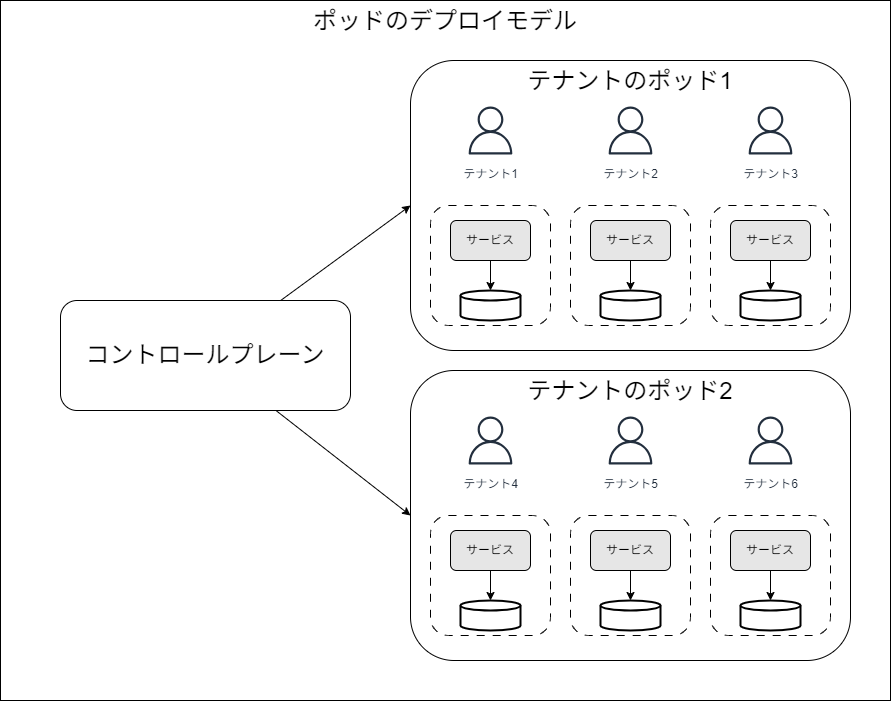

The diagram above was exported from draw.io. Its source (the exported page's mxGraphModel, read from the mxfile embedded in the PNG):
<mxGraphModel dx="2526" dy="2000" grid="1" gridSize="10" guides="1" tooltips="1" connect="1" arrows="1" fold="1" page="1" pageScale="1" pageWidth="850" pageHeight="1100" math="0" shadow="0">
  <root>
    <mxCell id="0" />
    <mxCell id="1" parent="0" />
    <mxCell id="48" value="ポッドのデプロイモデル" style="rounded=0;whiteSpace=wrap;html=1;fontSize=24;verticalAlign=top;" vertex="1" parent="1">
      <mxGeometry x="-440" y="-70" width="890" height="700" as="geometry" />
    </mxCell>
    <mxCell id="2" value="&lt;font style=&quot;font-size: 24px;&quot;&gt;テナントのポッド1&lt;/font&gt;" style="rounded=1;whiteSpace=wrap;html=1;verticalAlign=top;" vertex="1" parent="1">
      <mxGeometry x="-30" y="-10" width="440" height="290" as="geometry" />
    </mxCell>
    <mxCell id="7" value="" style="rounded=1;whiteSpace=wrap;html=1;dashed=1;dashPattern=8 8;" vertex="1" parent="1">
      <mxGeometry x="-10" y="135" width="120" height="120" as="geometry" />
    </mxCell>
    <mxCell id="8" value="サービス" style="rounded=1;whiteSpace=wrap;html=1;fillColor=#E6E6E6;" vertex="1" parent="1">
      <mxGeometry x="10" y="150" width="80" height="40" as="geometry" />
    </mxCell>
    <mxCell id="9" value="" style="strokeWidth=2;html=1;shape=mxgraph.flowchart.database;whiteSpace=wrap;" vertex="1" parent="1">
      <mxGeometry x="20" y="220" width="60" height="30" as="geometry" />
    </mxCell>
    <mxCell id="10" style="edgeStyle=none;html=1;entryX=0.5;entryY=0;entryDx=0;entryDy=0;entryPerimeter=0;" edge="1" parent="1" source="8" target="9">
      <mxGeometry relative="1" as="geometry" />
    </mxCell>
    <mxCell id="15" value="" style="rounded=1;whiteSpace=wrap;html=1;dashed=1;dashPattern=8 8;" vertex="1" parent="1">
      <mxGeometry x="130" y="135" width="120" height="120" as="geometry" />
    </mxCell>
    <mxCell id="16" value="サービス" style="rounded=1;whiteSpace=wrap;html=1;fillColor=#E6E6E6;" vertex="1" parent="1">
      <mxGeometry x="150" y="150" width="80" height="40" as="geometry" />
    </mxCell>
    <mxCell id="17" value="" style="strokeWidth=2;html=1;shape=mxgraph.flowchart.database;whiteSpace=wrap;" vertex="1" parent="1">
      <mxGeometry x="160" y="220" width="60" height="30" as="geometry" />
    </mxCell>
    <mxCell id="18" style="edgeStyle=none;html=1;entryX=0.5;entryY=0;entryDx=0;entryDy=0;entryPerimeter=0;" edge="1" parent="1" source="16" target="17">
      <mxGeometry relative="1" as="geometry" />
    </mxCell>
    <mxCell id="19" value="" style="rounded=1;whiteSpace=wrap;html=1;dashed=1;dashPattern=8 8;" vertex="1" parent="1">
      <mxGeometry x="270" y="135" width="120" height="120" as="geometry" />
    </mxCell>
    <mxCell id="20" value="サービス" style="rounded=1;whiteSpace=wrap;html=1;fillColor=#E6E6E6;" vertex="1" parent="1">
      <mxGeometry x="290" y="150" width="80" height="40" as="geometry" />
    </mxCell>
    <mxCell id="21" value="" style="strokeWidth=2;html=1;shape=mxgraph.flowchart.database;whiteSpace=wrap;" vertex="1" parent="1">
      <mxGeometry x="300" y="220" width="60" height="30" as="geometry" />
    </mxCell>
    <mxCell id="22" style="edgeStyle=none;html=1;entryX=0.5;entryY=0;entryDx=0;entryDy=0;entryPerimeter=0;" edge="1" parent="1" source="20" target="21">
      <mxGeometry relative="1" as="geometry" />
    </mxCell>
    <mxCell id="23" value="テナント1" style="sketch=0;outlineConnect=0;fontColor=#232F3E;gradientColor=none;strokeColor=#232F3E;fillColor=#ffffff;dashed=0;verticalLabelPosition=bottom;verticalAlign=top;align=center;html=1;fontSize=12;fontStyle=0;aspect=fixed;shape=mxgraph.aws4.resourceIcon;resIcon=mxgraph.aws4.user;" vertex="1" parent="1">
      <mxGeometry x="20" y="30" width="60" height="60" as="geometry" />
    </mxCell>
    <mxCell id="24" value="テナント2" style="sketch=0;outlineConnect=0;fontColor=#232F3E;gradientColor=none;strokeColor=#232F3E;fillColor=#ffffff;dashed=0;verticalLabelPosition=bottom;verticalAlign=top;align=center;html=1;fontSize=12;fontStyle=0;aspect=fixed;shape=mxgraph.aws4.resourceIcon;resIcon=mxgraph.aws4.user;" vertex="1" parent="1">
      <mxGeometry x="160" y="30" width="60" height="60" as="geometry" />
    </mxCell>
    <mxCell id="25" value="テナント3" style="sketch=0;outlineConnect=0;fontColor=#232F3E;gradientColor=none;strokeColor=#232F3E;fillColor=#ffffff;dashed=0;verticalLabelPosition=bottom;verticalAlign=top;align=center;html=1;fontSize=12;fontStyle=0;aspect=fixed;shape=mxgraph.aws4.resourceIcon;resIcon=mxgraph.aws4.user;" vertex="1" parent="1">
      <mxGeometry x="300" y="30" width="60" height="60" as="geometry" />
    </mxCell>
    <mxCell id="26" value="&lt;font style=&quot;font-size: 24px;&quot;&gt;テナントのポッド2&lt;/font&gt;" style="rounded=1;whiteSpace=wrap;html=1;verticalAlign=top;" vertex="1" parent="1">
      <mxGeometry x="-30" y="300" width="440" height="290" as="geometry" />
    </mxCell>
    <mxCell id="27" value="" style="rounded=1;whiteSpace=wrap;html=1;dashed=1;dashPattern=8 8;" vertex="1" parent="1">
      <mxGeometry x="-10" y="445" width="120" height="120" as="geometry" />
    </mxCell>
    <mxCell id="28" value="サービス" style="rounded=1;whiteSpace=wrap;html=1;fillColor=#E6E6E6;" vertex="1" parent="1">
      <mxGeometry x="10" y="460" width="80" height="40" as="geometry" />
    </mxCell>
    <mxCell id="29" value="" style="strokeWidth=2;html=1;shape=mxgraph.flowchart.database;whiteSpace=wrap;" vertex="1" parent="1">
      <mxGeometry x="20" y="530" width="60" height="30" as="geometry" />
    </mxCell>
    <mxCell id="30" style="edgeStyle=none;html=1;entryX=0.5;entryY=0;entryDx=0;entryDy=0;entryPerimeter=0;" edge="1" parent="1" source="28" target="29">
      <mxGeometry relative="1" as="geometry" />
    </mxCell>
    <mxCell id="31" value="" style="rounded=1;whiteSpace=wrap;html=1;dashed=1;dashPattern=8 8;" vertex="1" parent="1">
      <mxGeometry x="130" y="445" width="120" height="120" as="geometry" />
    </mxCell>
    <mxCell id="32" value="サービス" style="rounded=1;whiteSpace=wrap;html=1;fillColor=#E6E6E6;" vertex="1" parent="1">
      <mxGeometry x="150" y="460" width="80" height="40" as="geometry" />
    </mxCell>
    <mxCell id="33" value="" style="strokeWidth=2;html=1;shape=mxgraph.flowchart.database;whiteSpace=wrap;" vertex="1" parent="1">
      <mxGeometry x="160" y="530" width="60" height="30" as="geometry" />
    </mxCell>
    <mxCell id="34" style="edgeStyle=none;html=1;entryX=0.5;entryY=0;entryDx=0;entryDy=0;entryPerimeter=0;" edge="1" parent="1" source="32" target="33">
      <mxGeometry relative="1" as="geometry" />
    </mxCell>
    <mxCell id="35" value="" style="rounded=1;whiteSpace=wrap;html=1;dashed=1;dashPattern=8 8;" vertex="1" parent="1">
      <mxGeometry x="270" y="445" width="120" height="120" as="geometry" />
    </mxCell>
    <mxCell id="36" value="サービス" style="rounded=1;whiteSpace=wrap;html=1;fillColor=#E6E6E6;" vertex="1" parent="1">
      <mxGeometry x="290" y="460" width="80" height="40" as="geometry" />
    </mxCell>
    <mxCell id="37" value="" style="strokeWidth=2;html=1;shape=mxgraph.flowchart.database;whiteSpace=wrap;" vertex="1" parent="1">
      <mxGeometry x="300" y="530" width="60" height="30" as="geometry" />
    </mxCell>
    <mxCell id="38" style="edgeStyle=none;html=1;entryX=0.5;entryY=0;entryDx=0;entryDy=0;entryPerimeter=0;" edge="1" parent="1" source="36" target="37">
      <mxGeometry relative="1" as="geometry" />
    </mxCell>
    <mxCell id="39" value="テナント4" style="sketch=0;outlineConnect=0;fontColor=#232F3E;gradientColor=none;strokeColor=#232F3E;fillColor=#ffffff;dashed=0;verticalLabelPosition=bottom;verticalAlign=top;align=center;html=1;fontSize=12;fontStyle=0;aspect=fixed;shape=mxgraph.aws4.resourceIcon;resIcon=mxgraph.aws4.user;" vertex="1" parent="1">
      <mxGeometry x="20" y="340" width="60" height="60" as="geometry" />
    </mxCell>
    <mxCell id="40" value="テナント5" style="sketch=0;outlineConnect=0;fontColor=#232F3E;gradientColor=none;strokeColor=#232F3E;fillColor=#ffffff;dashed=0;verticalLabelPosition=bottom;verticalAlign=top;align=center;html=1;fontSize=12;fontStyle=0;aspect=fixed;shape=mxgraph.aws4.resourceIcon;resIcon=mxgraph.aws4.user;" vertex="1" parent="1">
      <mxGeometry x="160" y="340" width="60" height="60" as="geometry" />
    </mxCell>
    <mxCell id="41" value="テナント6" style="sketch=0;outlineConnect=0;fontColor=#232F3E;gradientColor=none;strokeColor=#232F3E;fillColor=#ffffff;dashed=0;verticalLabelPosition=bottom;verticalAlign=top;align=center;html=1;fontSize=12;fontStyle=0;aspect=fixed;shape=mxgraph.aws4.resourceIcon;resIcon=mxgraph.aws4.user;" vertex="1" parent="1">
      <mxGeometry x="300" y="340" width="60" height="60" as="geometry" />
    </mxCell>
    <mxCell id="45" style="edgeStyle=none;html=1;entryX=0;entryY=0.5;entryDx=0;entryDy=0;" edge="1" parent="1" source="42" target="2">
      <mxGeometry relative="1" as="geometry" />
    </mxCell>
    <mxCell id="47" style="edgeStyle=none;html=1;entryX=0;entryY=0.5;entryDx=0;entryDy=0;" edge="1" parent="1" source="42" target="26">
      <mxGeometry relative="1" as="geometry" />
    </mxCell>
    <mxCell id="42" value="&lt;span style=&quot;font-size: 24px;&quot;&gt;コントロールプレーン&lt;/span&gt;" style="rounded=1;whiteSpace=wrap;html=1;verticalAlign=middle;" vertex="1" parent="1">
      <mxGeometry x="-380" y="230" width="290" height="110" as="geometry" />
    </mxCell>
  </root>
</mxGraphModel>